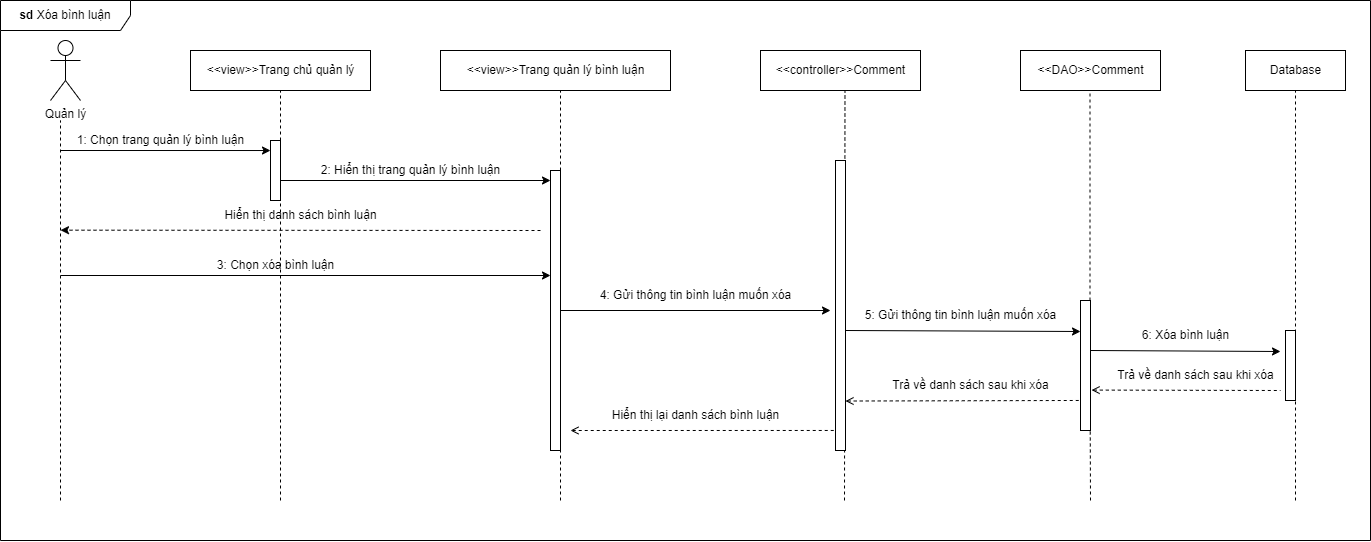

The diagram above was exported from draw.io. Its source (the exported page's mxGraphModel, read from the mxfile embedded in the PNG):
<mxGraphModel dx="1173" dy="635" grid="1" gridSize="10" guides="1" tooltips="1" connect="1" arrows="1" fold="1" page="1" pageScale="1" pageWidth="850" pageHeight="1100" math="0" shadow="0">
  <root>
    <mxCell id="0" />
    <mxCell id="1" parent="0" />
    <mxCell id="PbMtfc2Mm91NxUPL8bgm-46" value="&lt;b&gt;sd &lt;/b&gt;Xóa bình luận" style="shape=umlFrame;whiteSpace=wrap;html=1;width=130;height=30;" parent="1" vertex="1">
      <mxGeometry x="30" y="60" width="1370" height="540" as="geometry" />
    </mxCell>
    <mxCell id="PbMtfc2Mm91NxUPL8bgm-1" value="Quản lý" style="shape=umlActor;verticalLabelPosition=bottom;verticalAlign=top;html=1;outlineConnect=0;" parent="1" vertex="1">
      <mxGeometry x="80" y="100" width="30" height="60" as="geometry" />
    </mxCell>
    <mxCell id="PbMtfc2Mm91NxUPL8bgm-5" value="&amp;lt;&amp;lt;view&amp;gt;&amp;gt;Trang chủ quản lý" style="html=1;" parent="1" vertex="1">
      <mxGeometry x="220" y="110" width="180" height="40" as="geometry" />
    </mxCell>
    <mxCell id="PbMtfc2Mm91NxUPL8bgm-6" value="&amp;lt;&amp;lt;controller&amp;gt;&amp;gt;Comment" style="html=1;" parent="1" vertex="1">
      <mxGeometry x="790" y="110" width="160" height="40" as="geometry" />
    </mxCell>
    <mxCell id="PbMtfc2Mm91NxUPL8bgm-7" value="&amp;lt;&amp;lt;DAO&amp;gt;&amp;gt;Comment" style="html=1;" parent="1" vertex="1">
      <mxGeometry x="1050" y="110" width="140" height="40" as="geometry" />
    </mxCell>
    <mxCell id="PbMtfc2Mm91NxUPL8bgm-8" value="Database" style="html=1;" parent="1" vertex="1">
      <mxGeometry x="1275" y="110" width="100" height="40" as="geometry" />
    </mxCell>
    <mxCell id="PbMtfc2Mm91NxUPL8bgm-10" value="" style="endArrow=none;dashed=1;html=1;rounded=0;" parent="1" edge="1">
      <mxGeometry width="50" height="50" relative="1" as="geometry">
        <mxPoint x="90" y="560" as="sourcePoint" />
        <mxPoint x="90" y="180" as="targetPoint" />
      </mxGeometry>
    </mxCell>
    <mxCell id="PbMtfc2Mm91NxUPL8bgm-11" value="" style="endArrow=classic;html=1;rounded=0;entryX=0;entryY=0.167;entryDx=0;entryDy=0;entryPerimeter=0;" parent="1" target="PbMtfc2Mm91NxUPL8bgm-15" edge="1">
      <mxGeometry width="50" height="50" relative="1" as="geometry">
        <mxPoint x="90" y="210" as="sourcePoint" />
        <mxPoint x="280" y="211" as="targetPoint" />
      </mxGeometry>
    </mxCell>
    <mxCell id="PbMtfc2Mm91NxUPL8bgm-12" value="" style="endArrow=none;dashed=1;html=1;rounded=0;entryX=0.5;entryY=1;entryDx=0;entryDy=0;" parent="1" target="PbMtfc2Mm91NxUPL8bgm-5" edge="1">
      <mxGeometry width="50" height="50" relative="1" as="geometry">
        <mxPoint x="310" y="560" as="sourcePoint" />
        <mxPoint x="340" y="200" as="targetPoint" />
      </mxGeometry>
    </mxCell>
    <mxCell id="PbMtfc2Mm91NxUPL8bgm-13" value="1: Chọn trang quản lý bình luận" style="text;html=1;align=center;verticalAlign=middle;resizable=0;points=[];autosize=1;strokeColor=none;fillColor=none;" parent="1" vertex="1">
      <mxGeometry x="95" y="185" width="190" height="30" as="geometry" />
    </mxCell>
    <mxCell id="PbMtfc2Mm91NxUPL8bgm-15" value="" style="html=1;points=[];perimeter=orthogonalPerimeter;" parent="1" vertex="1">
      <mxGeometry x="300" y="200" width="10" height="60" as="geometry" />
    </mxCell>
    <mxCell id="PbMtfc2Mm91NxUPL8bgm-16" value="" style="endArrow=classic;html=1;rounded=0;" parent="1" edge="1">
      <mxGeometry width="50" height="50" relative="1" as="geometry">
        <mxPoint x="310" y="240" as="sourcePoint" />
        <mxPoint x="580" y="240" as="targetPoint" />
      </mxGeometry>
    </mxCell>
    <mxCell id="PbMtfc2Mm91NxUPL8bgm-17" value="" style="endArrow=none;dashed=1;html=1;rounded=0;entryX=0.528;entryY=1.017;entryDx=0;entryDy=0;entryPerimeter=0;" parent="1" target="PbMtfc2Mm91NxUPL8bgm-6" edge="1">
      <mxGeometry width="50" height="50" relative="1" as="geometry">
        <mxPoint x="874" y="560" as="sourcePoint" />
        <mxPoint x="872.25" y="150" as="targetPoint" />
      </mxGeometry>
    </mxCell>
    <mxCell id="PbMtfc2Mm91NxUPL8bgm-19" value="" style="endArrow=none;dashed=1;html=1;rounded=0;entryX=0.5;entryY=1;entryDx=0;entryDy=0;startArrow=none;" parent="1" source="PbMtfc2Mm91NxUPL8bgm-45" edge="1">
      <mxGeometry width="50" height="50" relative="1" as="geometry">
        <mxPoint x="1119.5" y="640" as="sourcePoint" />
        <mxPoint x="1119.5" y="150" as="targetPoint" />
      </mxGeometry>
    </mxCell>
    <mxCell id="PbMtfc2Mm91NxUPL8bgm-24" value="" style="endArrow=none;dashed=1;html=1;rounded=0;entryX=0.5;entryY=1;entryDx=0;entryDy=0;startArrow=none;" parent="1" target="PbMtfc2Mm91NxUPL8bgm-8" edge="1">
      <mxGeometry width="50" height="50" relative="1" as="geometry">
        <mxPoint x="1325" y="560" as="sourcePoint" />
        <mxPoint x="1375" y="270" as="targetPoint" />
      </mxGeometry>
    </mxCell>
    <mxCell id="PbMtfc2Mm91NxUPL8bgm-44" value="" style="html=1;points=[];perimeter=orthogonalPerimeter;" parent="1" vertex="1">
      <mxGeometry x="865" y="220" width="10" height="290" as="geometry" />
    </mxCell>
    <mxCell id="CXyfDwtnlCf071ItUu4t-3" value="&amp;lt;&amp;lt;view&amp;gt;&amp;gt;Trang quản lý bình luận" style="html=1;" parent="1" vertex="1">
      <mxGeometry x="470" y="110" width="230" height="40" as="geometry" />
    </mxCell>
    <mxCell id="CXyfDwtnlCf071ItUu4t-4" value="" style="endArrow=none;dashed=1;html=1;rounded=0;" parent="1" edge="1">
      <mxGeometry width="50" height="50" relative="1" as="geometry">
        <mxPoint x="590" y="560" as="sourcePoint" />
        <mxPoint x="590" y="150" as="targetPoint" />
      </mxGeometry>
    </mxCell>
    <mxCell id="PbMtfc2Mm91NxUPL8bgm-45" value="" style="html=1;points=[];perimeter=orthogonalPerimeter;" parent="1" vertex="1">
      <mxGeometry x="1110" y="360" width="10" height="130" as="geometry" />
    </mxCell>
    <mxCell id="S-G5bxxULWOog6-uAbpq-8" value="" style="endArrow=none;dashed=1;html=1;rounded=0;entryX=0.973;entryY=0.993;entryDx=0;entryDy=0;entryPerimeter=0;" parent="1" target="PbMtfc2Mm91NxUPL8bgm-45" edge="1">
      <mxGeometry width="50" height="50" relative="1" as="geometry">
        <mxPoint x="1120" y="560" as="sourcePoint" />
        <mxPoint x="1119.5" y="150" as="targetPoint" />
      </mxGeometry>
    </mxCell>
    <mxCell id="S-G5bxxULWOog6-uAbpq-33" value="2: Hiển thị trang quản lý bình luận" style="text;html=1;align=center;verticalAlign=middle;resizable=0;points=[];autosize=1;strokeColor=none;fillColor=none;" parent="1" vertex="1">
      <mxGeometry x="340" y="215" width="200" height="30" as="geometry" />
    </mxCell>
    <mxCell id="S-G5bxxULWOog6-uAbpq-38" value="" style="html=1;points=[];perimeter=orthogonalPerimeter;" parent="1" vertex="1">
      <mxGeometry x="1315" y="390" width="10" height="70" as="geometry" />
    </mxCell>
    <mxCell id="S-G5bxxULWOog6-uAbpq-41" value="" style="endArrow=classic;html=1;rounded=0;dashed=1;" parent="1" edge="1">
      <mxGeometry width="50" height="50" relative="1" as="geometry">
        <mxPoint x="570" y="290" as="sourcePoint" />
        <mxPoint x="90" y="289.68" as="targetPoint" />
      </mxGeometry>
    </mxCell>
    <mxCell id="S-G5bxxULWOog6-uAbpq-43" value="" style="html=1;points=[];perimeter=orthogonalPerimeter;" parent="1" vertex="1">
      <mxGeometry x="580" y="230" width="10" height="280" as="geometry" />
    </mxCell>
    <mxCell id="S-G5bxxULWOog6-uAbpq-44" value="Hiển thị danh sách bình luận" style="text;html=1;align=center;verticalAlign=middle;resizable=0;points=[];autosize=1;strokeColor=none;fillColor=none;" parent="1" vertex="1">
      <mxGeometry x="240" y="260" width="180" height="30" as="geometry" />
    </mxCell>
    <mxCell id="S-G5bxxULWOog6-uAbpq-45" value="" style="endArrow=classic;html=1;rounded=0;" parent="1" edge="1">
      <mxGeometry width="50" height="50" relative="1" as="geometry">
        <mxPoint x="90" y="335" as="sourcePoint" />
        <mxPoint x="580" y="335" as="targetPoint" />
      </mxGeometry>
    </mxCell>
    <mxCell id="S-G5bxxULWOog6-uAbpq-46" value="3: Chọn xóa bình luận" style="text;html=1;align=center;verticalAlign=middle;resizable=0;points=[];autosize=1;strokeColor=none;fillColor=none;" parent="1" vertex="1">
      <mxGeometry x="235" y="310" width="140" height="30" as="geometry" />
    </mxCell>
    <mxCell id="S-G5bxxULWOog6-uAbpq-47" value="" style="endArrow=classic;html=1;rounded=0;" parent="1" edge="1">
      <mxGeometry width="50" height="50" relative="1" as="geometry">
        <mxPoint x="590" y="370" as="sourcePoint" />
        <mxPoint x="860" y="370" as="targetPoint" />
      </mxGeometry>
    </mxCell>
    <mxCell id="S-G5bxxULWOog6-uAbpq-48" value="4: Gửi thông tin bình luận muốn xóa" style="text;html=1;align=center;verticalAlign=middle;resizable=0;points=[];autosize=1;strokeColor=none;fillColor=none;" parent="1" vertex="1">
      <mxGeometry x="615" y="340" width="220" height="30" as="geometry" />
    </mxCell>
    <mxCell id="S-G5bxxULWOog6-uAbpq-49" value="" style="endArrow=classic;html=1;rounded=0;exitX=1.346;exitY=0.695;exitDx=0;exitDy=0;exitPerimeter=0;" parent="1" edge="1">
      <mxGeometry width="50" height="50" relative="1" as="geometry">
        <mxPoint x="875" y="390" as="sourcePoint" />
        <mxPoint x="1110" y="391" as="targetPoint" />
      </mxGeometry>
    </mxCell>
    <mxCell id="S-G5bxxULWOog6-uAbpq-50" value="5: Gửi thông tin bình luận muốn xóa" style="text;html=1;align=center;verticalAlign=middle;resizable=0;points=[];autosize=1;strokeColor=none;fillColor=none;" parent="1" vertex="1">
      <mxGeometry x="880" y="360" width="220" height="30" as="geometry" />
    </mxCell>
    <mxCell id="S-G5bxxULWOog6-uAbpq-51" value="" style="endArrow=classic;html=1;rounded=0;exitX=1.346;exitY=0.695;exitDx=0;exitDy=0;exitPerimeter=0;" parent="1" edge="1">
      <mxGeometry width="50" height="50" relative="1" as="geometry">
        <mxPoint x="1120" y="410" as="sourcePoint" />
        <mxPoint x="1310" y="411" as="targetPoint" />
      </mxGeometry>
    </mxCell>
    <mxCell id="S-G5bxxULWOog6-uAbpq-52" value="6: Xóa bình luận" style="text;html=1;align=center;verticalAlign=middle;resizable=0;points=[];autosize=1;strokeColor=none;fillColor=none;" parent="1" vertex="1">
      <mxGeometry x="1160" y="380" width="110" height="30" as="geometry" />
    </mxCell>
    <mxCell id="S-G5bxxULWOog6-uAbpq-53" value="" style="endArrow=none;dashed=1;html=1;rounded=0;startArrow=open;startFill=0;exitX=1.107;exitY=0.689;exitDx=0;exitDy=0;exitPerimeter=0;" parent="1" edge="1" source="PbMtfc2Mm91NxUPL8bgm-45">
      <mxGeometry width="50" height="50" relative="1" as="geometry">
        <mxPoint x="1130" y="450" as="sourcePoint" />
        <mxPoint x="1310" y="450" as="targetPoint" />
      </mxGeometry>
    </mxCell>
    <mxCell id="S-G5bxxULWOog6-uAbpq-54" value="Trả về danh sách sau khi xóa" style="text;html=1;align=center;verticalAlign=middle;resizable=0;points=[];autosize=1;strokeColor=none;fillColor=none;" parent="1" vertex="1">
      <mxGeometry x="1135" y="420" width="180" height="30" as="geometry" />
    </mxCell>
    <mxCell id="S-G5bxxULWOog6-uAbpq-55" value="" style="endArrow=none;dashed=1;html=1;rounded=0;startArrow=open;startFill=0;exitX=1.249;exitY=0.823;exitDx=0;exitDy=0;exitPerimeter=0;entryX=0;entryY=0.769;entryDx=0;entryDy=0;entryPerimeter=0;" parent="1" target="PbMtfc2Mm91NxUPL8bgm-45" edge="1">
      <mxGeometry width="50" height="50" relative="1" as="geometry">
        <mxPoint x="875" y="460.53" as="sourcePoint" />
        <mxPoint x="1062.51" y="460" as="targetPoint" />
      </mxGeometry>
    </mxCell>
    <mxCell id="S-G5bxxULWOog6-uAbpq-57" value="" style="endArrow=none;dashed=1;html=1;rounded=0;startArrow=open;startFill=0;entryX=0;entryY=0.769;entryDx=0;entryDy=0;entryPerimeter=0;" parent="1" edge="1">
      <mxGeometry width="50" height="50" relative="1" as="geometry">
        <mxPoint x="600" y="490" as="sourcePoint" />
        <mxPoint x="865" y="489.97" as="targetPoint" />
      </mxGeometry>
    </mxCell>
    <mxCell id="S-G5bxxULWOog6-uAbpq-58" value="Hiển thị lại danh sách bình luận" style="text;html=1;align=center;verticalAlign=middle;resizable=0;points=[];autosize=1;strokeColor=none;fillColor=none;" parent="1" vertex="1">
      <mxGeometry x="630" y="460" width="190" height="30" as="geometry" />
    </mxCell>
    <mxCell id="S-G5bxxULWOog6-uAbpq-59" value="Trả về danh sách sau khi xóa" style="text;html=1;align=center;verticalAlign=middle;resizable=0;points=[];autosize=1;strokeColor=none;fillColor=none;" parent="1" vertex="1">
      <mxGeometry x="910" y="430" width="180" height="30" as="geometry" />
    </mxCell>
  </root>
</mxGraphModel>